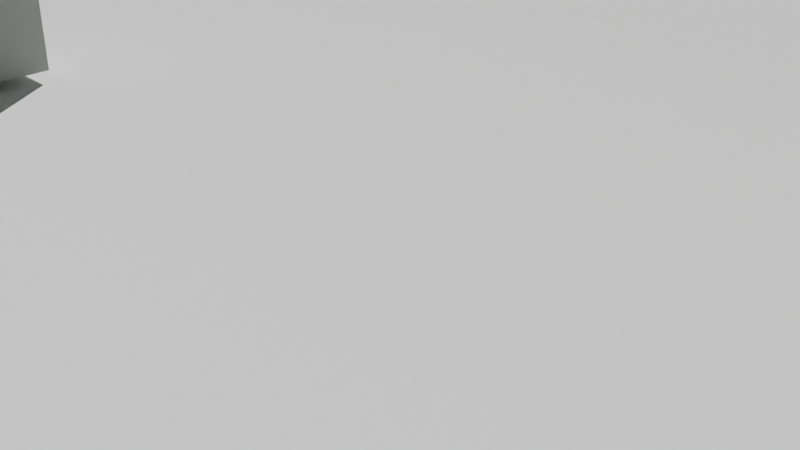 # Source: Mesa.blend  (saved by Blender 4.3.34; exported with 4.5.12 LTS)
import bpy
from mathutils import Matrix  # noqa: F401  (used for matrix-valued properties, if any)

bpy.ops.wm.read_factory_settings(use_empty=True)
scene = bpy.context.scene
scene.name = 'Scene'

# ---- collections
col_collection = bpy.data.collections.new('Collection'); scene.collection.children.link(col_collection)

# ---- materials (node trees are filled in below, after node groups)
mat_material_001 = bpy.data.materials.new('Material.001')
mat_material_002 = bpy.data.materials.new('Material.002')
mat_material_003 = bpy.data.materials.new('Material.003')

# ---- material node trees
mat_material_001.use_nodes = True; mat_material_001.node_tree.nodes.clear()
_N = mat_material_001.node_tree.nodes; _L = mat_material_001.node_tree.links
n0 = _N.new('ShaderNodeBsdfPrincipled'); n0.name = 'Principled BSDF'; n0.location = (10, 300)
n0.inputs[0].default_value = (0.8002, 0.6918, 0.1559, 1.0)
n0.inputs[1].default_value = 0.3386
n0.inputs[2].default_value = 0.3504
n1 = _N.new('ShaderNodeOutputMaterial'); n1.name = 'Material Output'; n1.location = (300, 300)
_L.new(n0.outputs[0], n1.inputs[0])
n1.is_active_output = True
mat_material_002.use_nodes = True; mat_material_002.node_tree.nodes.clear()
_N = mat_material_002.node_tree.nodes; _L = mat_material_002.node_tree.links
n0 = _N.new('ShaderNodeBsdfPrincipled'); n0.name = 'Principled BSDF'; n0.location = (10, 300)
n0.inputs[0].default_value = (0.517, 0.1017, 0.01185, 1.0)
n0.inputs[2].default_value = 0.0
n1 = _N.new('ShaderNodeOutputMaterial'); n1.name = 'Material Output'; n1.location = (300, 300)
_L.new(n0.outputs[0], n1.inputs[0])
n1.is_active_output = True
mat_material_003.use_nodes = True; mat_material_003.node_tree.nodes.clear()
_N = mat_material_003.node_tree.nodes; _L = mat_material_003.node_tree.links
n0 = _N.new('ShaderNodeBsdfPrincipled'); n0.name = 'Principled BSDF'; n0.location = (10, 300)
n0.inputs[0].default_value = (0.6509, 0.6779, 0.6576, 1.0)
n0.inputs[1].default_value = 1.0
n0.inputs[2].default_value = 1.0
n1 = _N.new('ShaderNodeOutputMaterial'); n1.name = 'Material Output'; n1.location = (300, 300)
_L.new(n0.outputs[0], n1.inputs[0])
n1.is_active_output = True

# ---- world
world_world = bpy.data.worlds.new('World'); scene.world = world_world
world_world.use_nodes = True; world_world.node_tree.nodes.clear()
_N = world_world.node_tree.nodes; _L = world_world.node_tree.links
n0 = _N.new('ShaderNodeOutputWorld'); n0.name = 'World Output'; n0.location = (300, 300)
n1 = _N.new('ShaderNodeBackground'); n1.name = 'Background'; n1.location = (10, 300)
n1.inputs[0].default_value = (0.05088, 0.05088, 0.05088, 1.0)
_L.new(n1.outputs[0], n0.inputs[0])
n0.is_active_output = True
world_world.color = (0.05088, 0.05088, 0.05088)
world_world.sun_shadow_jitter_overblur = 0.0

# ---- cameras
cam_camera = bpy.data.cameras.new('Camera')
cam_camera.clip_end = 100.0
cam_camera.ortho_scale = 7.314

# ---- lights
light_sun = bpy.data.lights.new('Sun', 'SUN')
light_sun.energy = 5.57

# ---- meshes
me_cube_001 = bpy.data.meshes.new('Cube.001')
me_cube_001.from_pydata([(9.596, -1.0, -1.0), (9.596, -1.0, 1.0), (9.596, 1.0, -1.0), (9.596, 1.0, 1.0), (11.6, -1.0, -1.0), (11.6, -1.0, 1.0), (11.6, 1.0, -1.0), (11.6, 1.0, 1.0), (9.596, -1.0, 6.67), (9.596, 1.0, 6.67), (11.6, 1.0, 6.67), (11.6, -1.0, 6.67), (9.596, -1.0, 7.044), (9.596, 1.0, 7.044), (11.6, 1.0, 7.044), (11.6, -1.0, 7.044), (0.0, -1.0, 6.67), (0.0, 1.0, 6.67), (0.0, -1.0, 7.044), (0.0, 1.0, 7.044), (11.6, -10.68, 6.67), (9.596, -10.68, 6.67), (11.6, -10.68, 7.044), (9.596, -10.68, 7.044), (0.0, -10.68, 7.044), (0.0, -10.68, 6.67), (0.0, -8.774, 6.67), (0.0, -8.774, 7.044), (11.6, -8.774, 6.67), (9.596, -8.774, 6.67), (11.6, -8.774, 7.044), (9.596, -8.774, 7.044), (11.6, -10.68, -0.9771), (9.596, -10.68, -0.9771), (11.6, -8.774, -0.9771), (9.596, -8.774, -0.9771), (9.596, -1.0, 6.118), (9.596, 1.0, 6.118), (11.6, -1.0, 6.118), (0.0, -8.774, 6.118), (0.0, -10.68, 6.118), (0.0, -1.0, 6.118), (0.0, 1.0, 6.118), (9.596, -10.68, 6.118), (9.596, -8.774, 6.118), (11.6, -8.774, 6.118)], [], [(0, 1, 3, 2), (2, 3, 7, 6), (6, 7, 5, 4), (4, 5, 1, 0), (2, 6, 4, 0), (5, 7, 10, 11), (29, 28, 34, 35), (3, 1, 8, 9), (1, 5, 11, 8), (7, 3, 9, 10), (14, 13, 12, 15), (10, 9, 13, 14), (11, 10, 14, 15), (13, 9, 17, 19), (17, 16, 18, 19), (12, 13, 19, 18), (27, 26, 25, 24), (16, 17, 42, 41), (21, 20, 22, 23), (21, 23, 24, 25), (26, 16, 41, 39), (28, 30, 22, 20), (31, 27, 24, 23), (30, 31, 23, 22), (15, 12, 31, 30), (12, 18, 27, 31), (11, 15, 30, 28), (29, 21, 43, 44), (18, 16, 26, 27), (11, 28, 45, 38), (35, 34, 32, 33), (28, 20, 32, 34), (21, 29, 35, 33), (20, 21, 33, 32), (37, 36, 41, 42), (39, 44, 43, 40), (41, 36, 44, 39), (36, 38, 45, 44), (28, 29, 44, 45), (25, 26, 39, 40), (21, 25, 40, 43), (17, 9, 37, 42), (8, 11, 38, 36), (9, 8, 36, 37)])
me_cube_001.polygons.foreach_set('material_index', [2, 2, 2, 2, 2, 2, 2, 2, 2, 2, 1, 0, 0, 0, 0, 1, 0, 0, 0, 0, 0, 0, 1, 1, 1, 1, 0, 2, 0, 2, 2, 2, 2, 2, 2, 2, 2, 2, 2, 0, 2, 2, 2, 2])
_uv = me_cube_001.uv_layers.new(name='UVMap')
_uv.uv.foreach_set('vector', [0.375, 0.0, 0.625, 0.0, 0.625, 0.25, 0.375, 0.25, 0.375, 0.25, 0.625, 0.25, 0.625, 0.5, 0.375, 0.5, 0.375, 0.5, 0.625, 0.5, 0.625, 0.75, 0.375, 0.75, 0.375, 0.75, 0.625, 0.75, 0.625, 1.0, 0.375, 1.0, 0.125, 0.5, 0.375, 0.5, 0.375, 0.75, 0.125, 0.75, 0.625, 0.75, 0.625, 0.5, 0.625, 0.5, 0.625, 0.75, 0.625, 1.0, 0.625, 0.75, 0.625, 0.75, 0.625, 1.0, 0.625, 0.25, 0.625, 0.0, 0.625, 0.0, 0.625, 0.25, 0.625, 1.0, 0.625, 0.75, 0.625, 0.75, 0.625, 1.0, 0.625, 0.5, 0.625, 0.25, 0.625, 0.25, 0.625, 0.5, 0.625, 0.5, 0.875, 0.5, 0.875, 0.75, 0.625, 0.75, 0.625, 0.5, 0.625, 0.25, 0.625, 0.25, 0.625, 0.5, 0.625, 0.75, 0.625, 0.5, 0.625, 0.5, 0.625, 0.75, 0.625, 0.25, 0.625, 0.25, 0.625, 0.25, 0.625, 0.25, 0.625, 0.25, 0.625, 0.0, 0.625, 0.0, 0.625, 0.25, 0.875, 0.75, 0.875, 0.5, 0.875, 0.5, 0.875, 0.75, 0.625, 0.0, 0.625, 0.0, 0.625, 0.0, 0.625, 0.0, 0.625, 0.0, 0.625, 0.25, 0.625, 0.25, 0.625, 0.0, 0.625, 1.0, 0.625, 0.75, 0.625, 0.75, 0.625, 1.0, 0.625, 1.0, 0.625, 1.0, 0.625, 1.0, 0.625, 1.0, 0.625, 0.0, 0.625, 0.0, 0.625, 0.0, 0.625, 0.0, 0.625, 0.75, 0.625, 0.75, 0.625, 0.75, 0.625, 0.75, 0.875, 0.75, 0.875, 0.75, 0.875, 0.75, 0.875, 0.75, 0.625, 0.75, 0.875, 0.75, 0.875, 0.75, 0.625, 0.75, 0.625, 0.75, 0.875, 0.75, 0.875, 0.75, 0.625, 0.75, 0.875, 0.75, 0.875, 0.75, 0.875, 0.75, 0.875, 0.75, 0.625, 0.75, 0.625, 0.75, 0.625, 0.75, 0.625, 0.75, 0.625, 0.0, 0.625, 0.0, 0.625, 0.0, 0.625, 0.0, 0.625, 0.0, 0.625, 0.0, 0.625, 0.0, 0.625, 0.0, 0.625, 0.75, 0.625, 0.75, 0.625, 0.75, 0.625, 0.75, 0.625, 1.0, 0.625, 0.75, 0.625, 0.75, 0.625, 1.0, 0.625, 0.75, 0.625, 0.75, 0.625, 0.75, 0.625, 0.75, 0.625, 0.0, 0.625, 0.0, 0.625, 0.0, 0.625, 0.0, 0.625, 0.75, 0.625, 1.0, 0.625, 1.0, 0.625, 0.75, 0.625, 0.25, 0.625, 0.0, 0.625, 0.0, 0.625, 0.25, 0.625, 0.0, 0.625, 0.0, 0.625, 0.0, 0.625, 0.0, 0.625, 0.0, 0.625, 0.0, 0.625, 0.0, 0.625, 0.0, 0.625, 1.0, 0.625, 0.75, 0.625, 0.75, 0.625, 1.0, 0.625, 0.75, 0.625, 1.0, 0.625, 1.0, 0.625, 0.75, 0.625, 0.0, 0.625, 0.0, 0.625, 0.0, 0.625, 0.0, 0.625, 1.0, 0.625, 1.0, 0.625, 1.0, 0.625, 1.0, 0.625, 0.25, 0.625, 0.25, 0.625, 0.25, 0.625, 0.25, 0.625, 1.0, 0.625, 0.75, 0.625, 0.75, 0.625, 1.0, 0.625, 0.25, 0.625, 0.0, 0.625, 0.0, 0.625, 0.25])
me_cube_001.materials.append(mat_material_001)
me_cube_001.materials.append(mat_material_002)
me_cube_001.materials.append(mat_material_003)
me_cube_001.update()
me_plane = bpy.data.meshes.new('Plane')
me_plane.from_pydata([(-1.0, -1.0, 0.0), (1.0, -1.0, 0.0), (-1.0, 1.0, 0.0), (1.0, 1.0, 0.0)], [], [(0, 1, 3, 2)])
_uv = me_plane.uv_layers.new(name='UVMap')
_uv.uv.foreach_set('vector', [0.0, 0.0, 1.0, 0.0, 1.0, 1.0, 0.0, 1.0])
me_plane.update()

# ---- objects
ob_camera = bpy.data.objects.new('Camera', cam_camera)
ob_cube = bpy.data.objects.new('Cube', me_cube_001)
ob_plane = bpy.data.objects.new('Plane', me_plane)
ob_sun = bpy.data.objects.new('Sun', light_sun)

# ---- transforms, parenting, visibility, modifiers, constraints
ob_camera.location = (7.359, -6.926, 6.418)
ob_camera.rotation_euler = (1.109, 0.0, 0.8149)
ob_camera.lock_rotations_4d = False
ob_camera.empty_display_type = 'ARROWS'
ob_camera.color = (0.0, 0.0, 0.0, 0.0)
ob_camera.display_type = 'WIRE'
ob_camera.lineart.crease_threshold = 0.0
ob_cube.location = (0.0, 0.0, 1.46)
_m = ob_cube.modifiers.new('Mirror', 'MIRROR')
_m.use_clip = True
ob_plane.location = (0.0, 0.0, 0.2838)
ob_plane.scale = (17.75, 17.75, 17.75)
ob_sun.location = (0.0, 0.0, 0.0)
ob_sun.rotation_euler = (-0.7505, -0.6352, 0.03332)

# ---- collection membership
col_collection.objects.link(ob_camera)
col_collection.objects.link(ob_cube)
col_collection.objects.link(ob_plane)
col_collection.objects.link(ob_sun)

# ---- scene / render settings (as saved in the file)
scene.camera = ob_camera
scene.frame_start = 1; scene.frame_end = 250; scene.frame_set(1)
scene.render.engine = 'BLENDER_EEVEE_NEXT'
bpy.context.view_layer.update()
